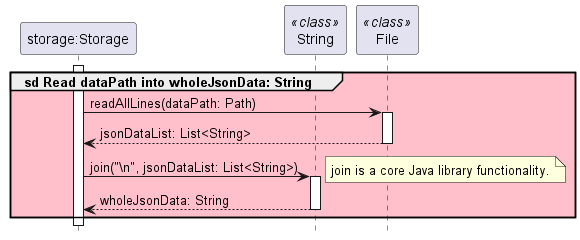

The diagram above was rendered by PlantUML. Its source (embedded in the PNG):
@startuml

hide footbox

skinparam PackageBackgroundColor pink

participant "storage:Storage" as Storage
participant "String" as String <<class>>
participant "File" as Files <<class>>

group sd Read dataPath into wholeJsonData: String
activate Storage
    Storage -> Files: readAllLines(dataPath: Path)
    activate Files
    return jsonDataList: List<String>

    Storage -> String: join("\\n", jsonDataList: List<String>)
    activate String
    note right: join is a core Java library functionality.
    return wholeJsonData: String

end
@enduml